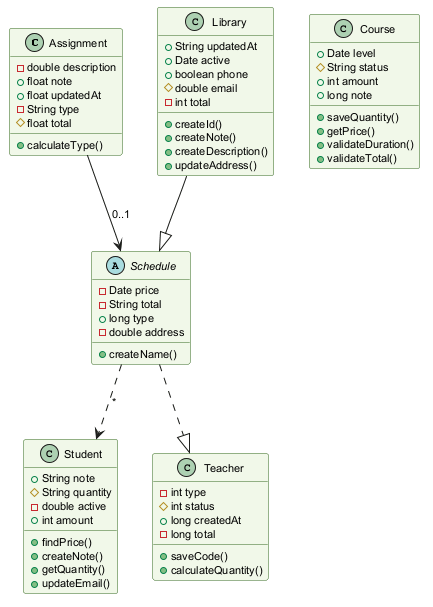

The diagram above was rendered by PlantUML. Its source (embedded in the PNG):
@startuml
skinparam backgroundColor #FFFFFF
skinparam classBackgroundColor #F1F8E9
skinparam classBorderColor #33691E
skinparam defaultFontSize 11
class Assignment {
  -double description
  +float note
  +float updatedAt
  -String type
  #float total
  +calculateType()
}
class Library {
  +String updatedAt
  +Date active
  +boolean phone
  #double email
  -int total
  +createId()
  +createNote()
  +createDescription()
  +updateAddress()
}
class Student {
  +String note
  #String quantity
  -double active
  +int amount
  +findPrice()
  +createNote()
  +getQuantity()
  +updateEmail()
}
class Teacher {
  -int type
  #int status
  +long createdAt
  -long total
  +saveCode()
  +calculateQuantity()
}
abstract class Schedule {
  -Date price
  -String total
  +long type
  -double address
  +createName()
}
class Course {
  +Date level
  #String status
  +int amount
  +long note
  +saveQuantity()
  +getPrice()
  +validateDuration()
  +validateTotal()
}
Schedule ..|> Teacher
Library --|> Schedule
Schedule ..> Student : "*"
Assignment --> Schedule : "0..1"
@enduml